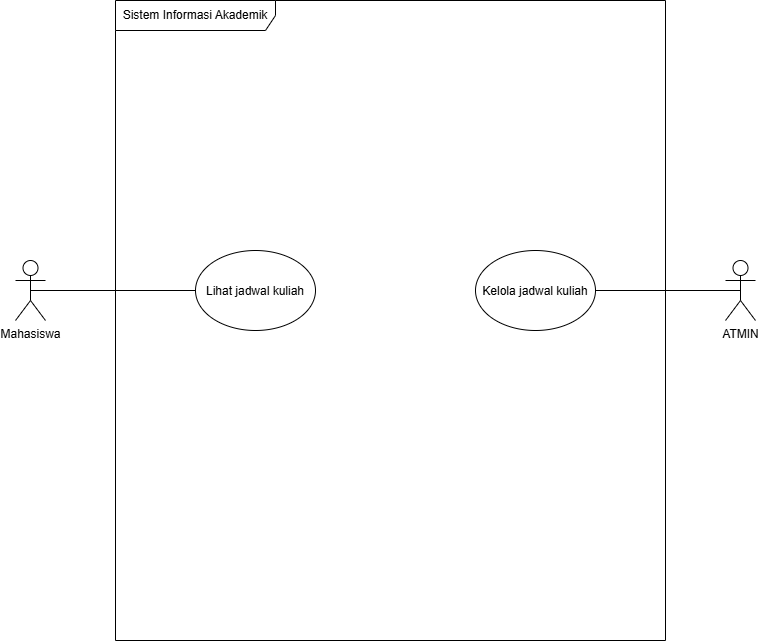

The diagram above was exported from draw.io. Its source (the exported page's mxGraphModel, read from the mxfile embedded in the PNG):
<mxGraphModel dx="1018" dy="614" grid="1" gridSize="10" guides="1" tooltips="1" connect="1" arrows="1" fold="1" page="1" pageScale="1" pageWidth="850" pageHeight="1100" math="0" shadow="0">
  <root>
    <mxCell id="0" />
    <mxCell id="1" parent="0" />
    <mxCell id="kwoIrc_1Jf38pJeUyIRN-1" parent="1" style="shape=umlFrame;whiteSpace=wrap;html=1;pointerEvents=0;recursiveResize=0;container=1;collapsible=0;width=160;" value="Sistem Informasi Akademik" vertex="1">
      <mxGeometry height="640" width="550" x="160" y="40" as="geometry" />
    </mxCell>
    <mxCell id="kwoIrc_1Jf38pJeUyIRN-4" parent="kwoIrc_1Jf38pJeUyIRN-1" style="ellipse;whiteSpace=wrap;html=1;shapeInside=1;" value="Lihat jadwal kuliah" vertex="1">
      <mxGeometry height="80" width="120" x="80" y="250" as="geometry" />
    </mxCell>
    <mxCell id="kwoIrc_1Jf38pJeUyIRN-5" parent="kwoIrc_1Jf38pJeUyIRN-1" style="ellipse;whiteSpace=wrap;html=1;shapeInside=1;" value="Kelola jadwal kuliah" vertex="1">
      <mxGeometry height="80" width="120" x="360" y="250" as="geometry" />
    </mxCell>
    <mxCell id="kwoIrc_1Jf38pJeUyIRN-6" edge="1" parent="1" source="kwoIrc_1Jf38pJeUyIRN-2" style="edgeStyle=orthogonalEdgeStyle;rounded=0;orthogonalLoop=1;jettySize=auto;html=1;exitX=0.5;exitY=0.5;exitDx=0;exitDy=0;exitPerimeter=0;endArrow=none;endFill=0;" target="kwoIrc_1Jf38pJeUyIRN-4">
      <mxGeometry relative="1" as="geometry" />
    </mxCell>
    <mxCell id="kwoIrc_1Jf38pJeUyIRN-2" parent="1" style="shape=umlActor;verticalLabelPosition=bottom;verticalAlign=top;html=1;" value="Mahasiswa" vertex="1">
      <mxGeometry height="60" width="30" x="60" y="300" as="geometry" />
    </mxCell>
    <mxCell id="kwoIrc_1Jf38pJeUyIRN-7" edge="1" parent="1" source="kwoIrc_1Jf38pJeUyIRN-3" style="edgeStyle=orthogonalEdgeStyle;rounded=0;orthogonalLoop=1;jettySize=auto;html=1;exitX=0.5;exitY=0.5;exitDx=0;exitDy=0;exitPerimeter=0;endArrow=none;endFill=0;" target="kwoIrc_1Jf38pJeUyIRN-5">
      <mxGeometry relative="1" as="geometry" />
    </mxCell>
    <mxCell id="kwoIrc_1Jf38pJeUyIRN-3" parent="1" style="shape=umlActor;verticalLabelPosition=bottom;verticalAlign=top;html=1;" value="ATMIN" vertex="1">
      <mxGeometry height="60" width="30" x="770" y="300" as="geometry" />
    </mxCell>
  </root>
</mxGraphModel>